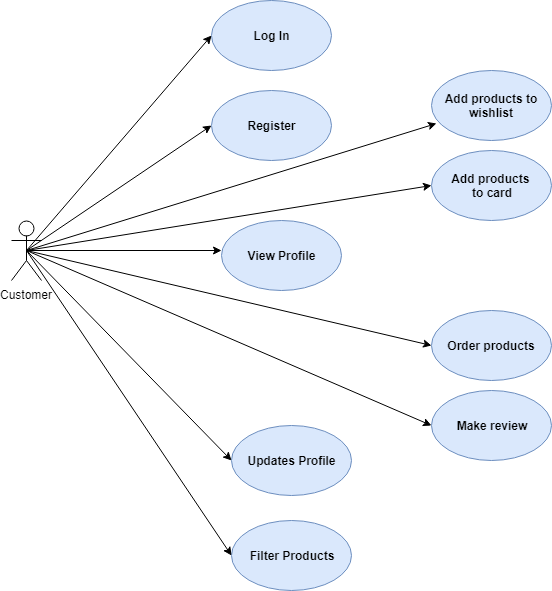

The diagram above was exported from draw.io. Its source (the exported page's mxGraphModel, read from the mxfile embedded in the PNG):
<mxGraphModel dx="754" dy="435" grid="1" gridSize="10" guides="1" tooltips="1" connect="1" arrows="1" fold="1" page="1" pageScale="1" pageWidth="850" pageHeight="1100" math="0" shadow="0">
  <root>
    <mxCell id="0" />
    <mxCell id="1" parent="0" />
    <mxCell id="2" value="Customer" style="shape=umlActor;verticalLabelPosition=bottom;labelBackgroundColor=#ffffff;verticalAlign=top;html=1;outlineConnect=0;" vertex="1" parent="1">
      <mxGeometry x="200" y="250" width="30" height="60" as="geometry" />
    </mxCell>
    <mxCell id="3" value="&lt;b&gt;Log In&lt;/b&gt;" style="ellipse;whiteSpace=wrap;html=1;fillColor=#dae8fc;strokeColor=#6c8ebf;" vertex="1" parent="1">
      <mxGeometry x="400" y="30" width="120" height="70" as="geometry" />
    </mxCell>
    <mxCell id="4" value="&lt;b&gt;Register&lt;/b&gt;" style="ellipse;whiteSpace=wrap;html=1;fillColor=#dae8fc;strokeColor=#6c8ebf;" vertex="1" parent="1">
      <mxGeometry x="400" y="120" width="120" height="70" as="geometry" />
    </mxCell>
    <mxCell id="5" value="&lt;b&gt;View Profile&lt;/b&gt;" style="ellipse;whiteSpace=wrap;html=1;fillColor=#dae8fc;strokeColor=#6c8ebf;" vertex="1" parent="1">
      <mxGeometry x="410" y="250" width="120" height="70" as="geometry" />
    </mxCell>
    <mxCell id="6" value="&lt;b&gt;Updates Profile&lt;/b&gt;" style="ellipse;whiteSpace=wrap;html=1;fillColor=#dae8fc;strokeColor=#6c8ebf;" vertex="1" parent="1">
      <mxGeometry x="420" y="455" width="120" height="70" as="geometry" />
    </mxCell>
    <mxCell id="7" value="&lt;b&gt;Filter Products&lt;/b&gt;" style="ellipse;whiteSpace=wrap;html=1;fillColor=#dae8fc;strokeColor=#6c8ebf;" vertex="1" parent="1">
      <mxGeometry x="420" y="550" width="120" height="70" as="geometry" />
    </mxCell>
    <mxCell id="8" value="" style="endArrow=classic;html=1;exitX=0.5;exitY=0.5;exitDx=0;exitDy=0;exitPerimeter=0;entryX=0;entryY=0.5;entryDx=0;entryDy=0;" edge="1" source="2" target="3" parent="1">
      <mxGeometry width="50" height="50" relative="1" as="geometry">
        <mxPoint x="260" y="290" as="sourcePoint" />
        <mxPoint x="310" y="240" as="targetPoint" />
      </mxGeometry>
    </mxCell>
    <mxCell id="9" value="" style="endArrow=classic;html=1;entryX=0;entryY=0.5;entryDx=0;entryDy=0;exitX=0.5;exitY=0.5;exitDx=0;exitDy=0;exitPerimeter=0;" edge="1" source="2" target="4" parent="1">
      <mxGeometry width="50" height="50" relative="1" as="geometry">
        <mxPoint x="245" y="310" as="sourcePoint" />
        <mxPoint x="400" y="105" as="targetPoint" />
      </mxGeometry>
    </mxCell>
    <mxCell id="10" value="" style="endArrow=classic;html=1;exitX=0.5;exitY=0.5;exitDx=0;exitDy=0;exitPerimeter=0;" edge="1" source="2" parent="1">
      <mxGeometry width="50" height="50" relative="1" as="geometry">
        <mxPoint x="255" y="290" as="sourcePoint" />
        <mxPoint x="410" y="280" as="targetPoint" />
      </mxGeometry>
    </mxCell>
    <mxCell id="11" value="" style="endArrow=classic;html=1;entryX=0;entryY=0.5;entryDx=0;entryDy=0;exitX=0.5;exitY=0.5;exitDx=0;exitDy=0;exitPerimeter=0;" edge="1" source="2" target="6" parent="1">
      <mxGeometry width="50" height="50" relative="1" as="geometry">
        <mxPoint x="255" y="290" as="sourcePoint" />
        <mxPoint x="410" y="185" as="targetPoint" />
      </mxGeometry>
    </mxCell>
    <mxCell id="12" value="" style="endArrow=classic;html=1;entryX=0;entryY=0.5;entryDx=0;entryDy=0;exitX=0.5;exitY=0.5;exitDx=0;exitDy=0;exitPerimeter=0;" edge="1" source="2" target="7" parent="1">
      <mxGeometry width="50" height="50" relative="1" as="geometry">
        <mxPoint x="255" y="290" as="sourcePoint" />
        <mxPoint x="410" y="385" as="targetPoint" />
      </mxGeometry>
    </mxCell>
    <mxCell id="13" value="&lt;b&gt;Add products to wishlist&lt;/b&gt;" style="ellipse;whiteSpace=wrap;html=1;fillColor=#dae8fc;strokeColor=#6c8ebf;" vertex="1" parent="1">
      <mxGeometry x="620" y="100.1666259765625" width="120" height="70" as="geometry" />
    </mxCell>
    <mxCell id="14" value="&lt;b&gt;Add products &lt;br&gt;to card&lt;/b&gt;" style="ellipse;whiteSpace=wrap;html=1;fillColor=#dae8fc;strokeColor=#6c8ebf;" vertex="1" parent="1">
      <mxGeometry x="620" y="180.1666259765625" width="120" height="70" as="geometry" />
    </mxCell>
    <mxCell id="15" value="&lt;b&gt;Order products&lt;/b&gt;" style="ellipse;whiteSpace=wrap;html=1;fillColor=#dae8fc;strokeColor=#6c8ebf;" vertex="1" parent="1">
      <mxGeometry x="620" y="340.1666259765625" width="120" height="70" as="geometry" />
    </mxCell>
    <mxCell id="16" value="&lt;b&gt;Make review&lt;/b&gt;" style="ellipse;whiteSpace=wrap;html=1;fillColor=#dae8fc;strokeColor=#6c8ebf;" vertex="1" parent="1">
      <mxGeometry x="620" y="420.1666259765625" width="120" height="70" as="geometry" />
    </mxCell>
    <mxCell id="17" value="" style="endArrow=classic;html=1;exitX=0.5;exitY=0.5;exitDx=0;exitDy=0;exitPerimeter=0;entryX=0.044;entryY=0.76;entryDx=0;entryDy=0;entryPerimeter=0;" edge="1" source="2" target="13" parent="1">
      <mxGeometry width="50" height="50" relative="1" as="geometry">
        <mxPoint x="420" y="162.5" as="sourcePoint" />
        <mxPoint x="620" y="152.5" as="targetPoint" />
      </mxGeometry>
    </mxCell>
    <mxCell id="18" value="" style="endArrow=classic;html=1;exitX=0.5;exitY=0.5;exitDx=0;exitDy=0;exitPerimeter=0;entryX=0;entryY=0.5;entryDx=0;entryDy=0;" edge="1" source="2" target="14" parent="1">
      <mxGeometry width="50" height="50" relative="1" as="geometry">
        <mxPoint x="225" y="290" as="sourcePoint" />
        <mxPoint x="635" y="163" as="targetPoint" />
      </mxGeometry>
    </mxCell>
    <mxCell id="19" value="" style="endArrow=classic;html=1;exitX=0.5;exitY=0.5;exitDx=0;exitDy=0;exitPerimeter=0;entryX=0;entryY=0.5;entryDx=0;entryDy=0;" edge="1" source="2" target="15" parent="1">
      <mxGeometry width="50" height="50" relative="1" as="geometry">
        <mxPoint x="360" y="370" as="sourcePoint" />
        <mxPoint x="410" y="320" as="targetPoint" />
      </mxGeometry>
    </mxCell>
    <mxCell id="20" value="" style="endArrow=classic;html=1;exitX=0.5;exitY=0.5;exitDx=0;exitDy=0;exitPerimeter=0;entryX=0;entryY=0.5;entryDx=0;entryDy=0;" edge="1" source="2" target="16" parent="1">
      <mxGeometry width="50" height="50" relative="1" as="geometry">
        <mxPoint x="225" y="290" as="sourcePoint" />
        <mxPoint x="620" y="385" as="targetPoint" />
      </mxGeometry>
    </mxCell>
  </root>
</mxGraphModel>